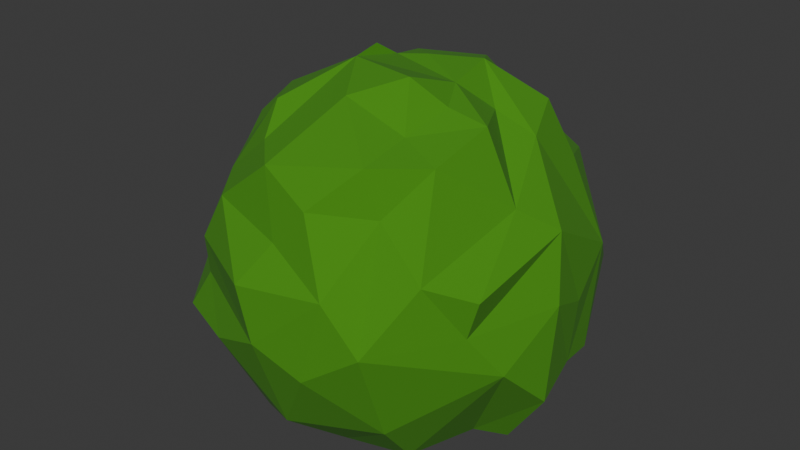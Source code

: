 # Source: bush.blend  (saved by Blender 5.1.30; exported with 4.5.12 LTS)
import bpy
from mathutils import Matrix  # noqa: F401  (used for matrix-valued properties, if any)

bpy.ops.wm.read_factory_settings(use_empty=True)
scene = bpy.context.scene
scene.name = 'Scene'

# ---- collections
col_collection = bpy.data.collections.new('Collection'); scene.collection.children.link(col_collection)

# ---- materials (node trees are filled in below, after node groups)
mat_leaves = bpy.data.materials.new('Leaves')
mat_leaves.diffuse_color = (0.05505, 0.256, 0.002962, 1.0)

# ---- material node trees
mat_leaves.use_nodes = True; mat_leaves.node_tree.nodes.clear()
_N = mat_leaves.node_tree.nodes; _L = mat_leaves.node_tree.links
n0 = _N.new('ShaderNodeBsdfPrincipled'); n0.name = 'Principled BSDF'; n0.location = (10, 300)
n0.inputs[0].default_value = (0.05505, 0.256, 0.002962, 1.0)
n0.inputs[2].default_value = 1.0
n1 = _N.new('ShaderNodeOutputMaterial'); n1.name = 'Material Output'; n1.location = (300, 300)
_L.new(n0.outputs[0], n1.inputs[0])
n1.is_active_output = True

# ---- world
world_world = bpy.data.worlds.new('World'); scene.world = world_world
world_world.use_nodes = True; world_world.node_tree.nodes.clear()
_N = world_world.node_tree.nodes; _L = world_world.node_tree.links
n0 = _N.new('ShaderNodeOutputWorld'); n0.name = 'World Output'; n0.location = (200, 100)
n1 = _N.new('ShaderNodeBackground'); n1.name = 'Background'; n1.location = (-200, 100)
n1.inputs[0].default_value = (0.05088, 0.05088, 0.05088, 1.0)
_L.new(n1.outputs[0], n0.inputs[0])
n0.is_active_output = True
world_world.color = (0.05088, 0.05088, 0.05088)
world_world.sun_shadow_jitter_overblur = 0.0

# ---- meshes
me_sphere = bpy.data.meshes.new('Sphere')
me_sphere.from_pydata([(-0.01027, 0.5599, -0.1277), (-0.006113, 0.2047, 0.4775), (0.03315, 0.3298, 0.4499), (-0.01433, 0.4257, 0.3104), (0.05962, 0.5739, 0.1767), (0.1165, 0.5664, 0.09513), (0.178, 0.5131, 0.1844), (0.1796, 0.5332, -0.1587), (0.07297, 0.3714, -0.4154), (0.1064, 0.2057, -0.4158), (0.1206, 0.3741, 0.3513), (0.3004, 0.473, -0.05302), (0.2351, 0.3715, -0.3858), (0.2772, 0.4499, 0.2025), (0.4091, 0.4052, -0.07949), (0.135, 0.1743, 0.5027), (0.284, 0.2604, 0.4032), (0.3264, 0.2533, -0.4145), (0.1682, 0.1482, -0.4326), (0.0029, 0.1055, 0.5045), (0.3582, 0.2828, 0.257), (0.4759, 0.2699, 0.03762), (0.4918, 0.1908, -0.2428), (0.2253, 0.1034, 0.405), (0.3429, 0.1175, 0.3577), (0.5147, 0.09784, -0.04872), (0.3899, 0.1126, -0.3967), (0.1555, 0.02641, 0.4818), (0.4971, 0.01565, 0.1801), (0.51, 0.07137, -0.223), (0.3107, -0.05074, 0.427), (0.5392, -0.04076, 0.009909), (0.5468, -0.09129, -0.2465), (0.425, -0.06493, -0.4266), (0.2099, -0.07423, 0.4586), (0.4151, -0.06667, 0.2454), (0.5068, -0.221, -0.1185), (0.3522, -0.1216, -0.4087), (0.2253, -0.02244, -0.4228), (0.3022, -0.2398, 0.378), (0.3681, -0.3725, 0.1422), (0.4707, -0.2827, 0.09996), (0.1841, -0.2077, 0.4151), (0.4436, -0.2921, -0.003283), (0.2272, -0.3491, 0.2621), (0.2822, -0.4963, -0.03074), (0.2767, -0.298, -0.4257), (0.1601, -0.1829, -0.4424), (0.284, -0.4061, -0.2919), (0.1844, -0.3577, 0.3863), (0.1876, -0.52, 0.1008), (0.1389, -0.5454, -0.127), (0.1218, -0.3676, -0.4057), (0.02028, -0.2093, -0.401), (0.1245, -0.1181, 0.5291), (0.09011, -0.4622, 0.284), (0.00379, -0.4841, 0.1836), (0.02213, -0.488, -0.3271), (0.01259, -0.2247, 0.4851), (-0.01818, -0.3963, -0.3814), (-0.02186, -0.2984, -0.4333), (-0.1559, -0.3429, 0.3638), (-0.06432, -0.4322, 0.3506), (-0.04375, -0.5716, 0.08933), (0.006111, -0.5761, -0.05627), (-0.168, -0.5329, -0.1298), (-0.1632, -0.377, -0.4213), (-0.0849, -0.07617, 0.5259), (-0.2182, -0.4416, 0.227), (-0.2772, -0.4506, -0.01037), (-0.2306, -0.3256, -0.384), (-0.3439, -0.4674, -0.1242), (-0.1185, -0.1797, -0.392), (-0.1963, -0.2533, 0.4366), (-0.2798, -0.3451, 0.255), (-0.2773, -0.4607, 0.09925), (-0.4051, -0.1722, 0.2478), (-0.4813, -0.2381, -0.01539), (-0.4472, -0.2655, -0.2515), (-0.3512, -0.2062, -0.4172), (-0.3141, -0.0834, 0.4094), (-0.4417, -0.1024, 0.1574), (-0.5407, -0.1012, -0.04899), (-0.3931, -0.09462, -0.4011), (-0.4458, -0.07759, 0.2915), (-0.5532, -0.1107, -0.2298), (-0.4211, 0.01169, -0.401), (-0.265, 0.04, 0.381), (-0.511, 0.004081, 0.04354), (-0.5347, 0.07385, -0.1418), (-0.08864, 0.007412, 0.5398), (-0.449, 0.1966, 0.202), (-0.3497, 0.08843, -0.3936), (-0.2262, -0.04427, -0.4412), (-0.3563, 0.1301, 0.3379), (-0.5236, 0.2101, -0.1891), (-0.3877, 0.2664, -0.3537), (-0.07512, 0.07427, 0.497), (-0.3408, 0.2572, 0.3507), (-0.3162, 0.3297, 0.205), (-0.5139, 0.2067, 0.007114), (-0.1155, 0.4005, 0.3446), (-0.207, 0.3569, 0.2533), (-0.219, 0.4341, -0.3041), (-0.2277, 0.149, -0.4261), (-0.109, 0.2049, 0.4703), (-0.2529, 0.5185, -0.09931), (-0.2286, 0.4803, 0.2052), (-0.1866, 0.5272, 0.08127), (-0.08021, 0.5069, -0.001288), (-0.1447, 0.3451, -0.4022), (-0.04324, 0.2243, -0.4602), (-0.0179, 0.5349, -0.2527)], [], [(0, 7, 112), (2, 10, 3), (10, 6, 3), (3, 6, 4), (1, 19, 15), (1, 15, 2), (6, 10, 13), (15, 16, 10), (11, 13, 14), (19, 27, 15), (14, 21, 22), (13, 20, 21), (27, 23, 15), (26, 38, 18), (21, 28, 25), (26, 33, 38), (28, 31, 25), (26, 29, 33), (33, 37, 38), (28, 35, 41), (35, 30, 39), (34, 54, 42), (37, 36, 46), (37, 46, 47), (39, 40, 35), (37, 47, 38), (43, 45, 36), (36, 48, 46), (39, 42, 49), (39, 49, 44), (40, 45, 43), (45, 51, 48), (48, 52, 46), (44, 49, 55), (46, 52, 53), (46, 53, 47), (48, 51, 57), (50, 63, 64), (49, 58, 62), (57, 59, 52), (52, 59, 60), (57, 65, 66), (59, 66, 60), (61, 74, 62), (68, 75, 63), (65, 71, 70), (67, 73, 61), (70, 71, 78), (73, 74, 61), (70, 79, 66), (72, 79, 93), (69, 75, 77), (71, 77, 78), (73, 80, 74), (70, 78, 79), (80, 76, 74), (77, 81, 82), (78, 82, 85), (76, 80, 84), (67, 87, 80), (83, 85, 86), (81, 88, 82), (90, 87, 67), (87, 94, 84), (89, 100, 95), (87, 90, 94), (95, 96, 92), (94, 98, 91), (98, 102, 99), (100, 106, 95), (94, 97, 105), (99, 107, 100), (97, 19, 105), (98, 105, 101), (96, 103, 110), (99, 102, 107), (105, 19, 1), (101, 105, 3), (110, 8, 111), (107, 3, 4), (107, 4, 108), (105, 1, 2), (112, 8, 110), (8, 112, 7), (22, 17, 12, 14), (10, 2, 15), (7, 12, 8), (5, 4, 6), (7, 5, 6), (7, 6, 11), (12, 7, 11), (8, 12, 18), (8, 18, 9), (6, 13, 11), (10, 16, 20), (12, 17, 18), (10, 20, 13), (11, 14, 12), (14, 13, 21), (24, 16, 15, 23), (17, 22, 26), (20, 16, 24), (18, 17, 26), (21, 20, 24), (29, 22, 21, 25), (31, 32, 29, 25), (22, 29, 26), (21, 24, 28), (28, 24, 35), (30, 23, 27, 34), (35, 24, 23, 30), (43, 31, 28, 41), (32, 31, 36), (33, 29, 32), (37, 33, 32, 36), (31, 43, 36), (42, 39, 30, 34), (50, 45, 44, 55), (35, 40, 41), (34, 27, 54), (41, 40, 43), (36, 45, 48), (40, 39, 44), (42, 54, 58), (49, 42, 58), (40, 44, 45), (56, 63, 50, 55), (45, 50, 51), (52, 48, 57), (50, 64, 51), (57, 51, 64), (55, 49, 62), (52, 60, 53), (62, 68, 56, 55), (66, 72, 53, 60), (56, 68, 63), (54, 67, 58), (57, 64, 65), (58, 61, 62), (58, 67, 61), (59, 57, 66), (75, 69, 64, 63), (62, 74, 68), (69, 71, 65, 64), (76, 77, 75, 74), (66, 65, 70), (66, 79, 72), (68, 74, 75), (71, 69, 77), (73, 67, 80), (78, 83, 79), (93, 79, 83), (103, 96, 95, 106), (76, 84, 81), (77, 76, 81), (78, 77, 82), (78, 85, 83), (82, 89, 85), (80, 87, 84), (93, 83, 86), (81, 84, 88), (82, 88, 89), (93, 86, 92), (84, 91, 88), (88, 100, 89), (86, 85, 89), (86, 89, 92), (84, 94, 91), (89, 95, 92), (92, 104, 93), (88, 91, 100), (91, 99, 100), (94, 90, 97), (104, 92, 96), (91, 98, 99), (98, 94, 105), (100, 107, 106), (102, 98, 101), (96, 110, 104), (107, 102, 101), (111, 104, 110), (19, 97, 90, 67, 54, 27), (107, 108, 106), (106, 112, 103), (104, 111, 9, 18, 38, 47, 53, 72, 93), (5, 7, 0, 4), (0, 106, 108, 109), (106, 0, 112), (103, 112, 110), (107, 101, 3), (111, 8, 9), (109, 108, 4), (109, 4, 0), (105, 2, 3)])
_uv = me_sphere.uv_layers.new(name='UVMap')
_uv.uv.foreach_set('vector', [0.7554, 0.4375, 0.7, 0.4161, 0.7557, 0.3639, 0.7307, 0.8125, 0.6877, 0.743, 0.7504, 0.71, 0.6877, 0.743, 0.6875, 0.6092, 0.7504, 0.71, 0.7504, 0.71, 0.6875, 0.6092, 0.7312, 0.6082, 0.753, 0.875, 0.735, 0.9375, 0.6289, 0.8699, 0.753, 0.875, 0.6289, 0.8699, 0.7307, 0.8125, 0.6875, 0.6092, 0.6877, 0.743, 0.6484, 0.6234, 0.6289, 0.8699, 0.6122, 0.7559, 0.6877, 0.743, 0.6562, 0.4707, 0.6484, 0.6234, 0.625, 0.4549, 0.735, 0.9375, 0.5331, 0.8975, 0.6289, 0.8699, 0.625, 0.4549, 0.5803, 0.518, 0.5634, 0.3696, 0.6484, 0.6234, 0.5931, 0.6715, 0.5803, 0.518, 0.5331, 0.8975, 0.5574, 0.8125, 0.6289, 0.8699, 0.5411, 0.2476, 0.4833, 0.1285, 0.6072, 0.1294, 0.5803, 0.518, 0.5058, 0.6088, 0.5312, 0.47, 0.5411, 0.2476, 0.4746, 0.25, 0.4833, 0.1285, 0.5058, 0.6088, 0.4887, 0.4978, 0.5312, 0.47, 0.5411, 0.2476, 0.526, 0.3637, 0.4746, 0.25, 0.4746, 0.25, 0.4424, 0.2234, 0.4833, 0.1285, 0.5058, 0.6088, 0.4695, 0.6741, 0.4193, 0.5625, 0.4695, 0.6741, 0.4762, 0.7946, 0.4064, 0.7401, 0.4593, 0.8493, 0.3672, 0.8961, 0.3806, 0.8125, 0.4424, 0.2234, 0.4377, 0.4247, 0.3675, 0.2428, 0.4424, 0.2234, 0.3675, 0.2428, 0.3643, 0.1361, 0.4064, 0.7401, 0.3841, 0.589, 0.4695, 0.6741, 0.4424, 0.2234, 0.3643, 0.1361, 0.4833, 0.1285, 0.4093, 0.5, 0.345, 0.4885, 0.4377, 0.4247, 0.4377, 0.4247, 0.3421, 0.3339, 0.3675, 0.2428, 0.4064, 0.7401, 0.3806, 0.8125, 0.3355, 0.75, 0.4064, 0.7401, 0.3355, 0.75, 0.3545, 0.6789, 0.3841, 0.589, 0.345, 0.4885, 0.4093, 0.5, 0.345, 0.4885, 0.2889, 0.4302, 0.3421, 0.3339, 0.3421, 0.3339, 0.2947, 0.2389, 0.3675, 0.2428, 0.3545, 0.6789, 0.3355, 0.75, 0.2874, 0.6837, 0.3675, 0.2428, 0.2947, 0.2389, 0.2615, 0.1294, 0.3675, 0.2428, 0.2615, 0.1294, 0.3643, 0.1361, 0.3421, 0.3339, 0.2889, 0.4302, 0.2574, 0.3125, 0.3087, 0.5508, 0.238, 0.5559, 0.2481, 0.4582, 0.3355, 0.75, 0.2736, 0.854, 0.218, 0.7277, 0.2574, 0.3125, 0.2428, 0.25, 0.2947, 0.2389, 0.2947, 0.2389, 0.2428, 0.25, 0.2381, 0.1875, 0.2574, 0.3125, 0.1959, 0.4176, 0.1874, 0.2477, 0.2428, 0.25, 0.1874, 0.2477, 0.2381, 0.1875, 0.1649, 0.7565, 0.1252, 0.6609, 0.218, 0.7277, 0.1673, 0.625, 0.1525, 0.5625, 0.238, 0.5559, 0.1959, 0.4176, 0.1475, 0.4338, 0.1526, 0.2559, 0.1094, 0.9354, 0.1369, 0.8124, 0.1649, 0.7565, 0.1526, 0.2559, 0.1475, 0.4338, 0.08817, 0.3687, 0.1369, 0.8124, 0.1252, 0.6609, 0.1649, 0.7565, 0.1526, 0.2559, 0.09255, 0.2431, 0.1874, 0.2477, 0.1588, 0.125, 0.09255, 0.2431, 0.2859, 0.125, 0.1539, 0.5, 0.1525, 0.5625, 0.07168, 0.4921, 0.1475, 0.4338, 0.07168, 0.4921, 0.08817, 0.3687, 0.1369, 0.8124, 0.03582, 0.7795, 0.1252, 0.6609, 0.1526, 0.2559, 0.08817, 0.3687, 0.09255, 0.2431, 0.03582, 0.7795, 0.0625, 0.6597, 0.1252, 0.6609, 0.07168, 0.4921, 0.03125, 0.6043, 0.03125, 0.4721, 0.08817, 0.3687, 0.03125, 0.4721, 0.03129, 0.375, 0.0625, 0.6597, 0.03582, 0.7795, 0.02329, 0.6782, 0.1094, 0.9354, 0.0, 0.7942, 0.03582, 0.7795, 0.03781, 0.242, 0.03129, 0.375, 0.0, 0.2553, 0.03125, 0.6043, 0.0, 0.5309, 0.03125, 0.4721, 0.3094, 0.9339, 0.0, 0.7942, 0.1094, 0.9354, 0.981, 0.7913, 0.9496, 0.7278, 1.0, 0.6782, 0.9732, 0.417, 0.9409, 0.5, 0.9356, 0.4004, 0.981, 0.7913, 0.3094, 0.9339, 0.9496, 0.7278, 0.9356, 0.4004, 0.9061, 0.284, 0.9604, 0.2301, 0.9496, 0.7278, 0.9041, 0.7145, 0.9531, 0.5963, 0.9041, 0.7145, 0.8488, 0.6875, 0.8765, 0.6193, 0.9409, 0.5, 0.8225, 0.4333, 0.9356, 0.4004, 0.9496, 0.7278, 0.8816, 0.9323, 0.8441, 0.8238, 0.8765, 0.6193, 0.8292, 0.6157, 0.9409, 0.5, 0.8816, 0.9323, 0.735, 0.9375, 0.8441, 0.8238, 0.9041, 0.7145, 0.8441, 0.8238, 0.8171, 0.7276, 0.9061, 0.284, 0.8224, 0.3125, 0.8115, 0.2502, 0.8765, 0.6193, 0.8488, 0.6875, 0.8292, 0.6157, 0.8441, 0.8238, 0.735, 0.9375, 0.753, 0.875, 0.8171, 0.7276, 0.8441, 0.8238, 0.7504, 0.71, 0.8115, 0.2502, 0.7241, 0.2347, 0.7922, 0.133, 0.8292, 0.6157, 0.7504, 0.71, 0.7312, 0.6082, 0.8292, 0.6157, 0.7312, 0.6082, 0.8016, 0.5377, 0.8441, 0.8238, 0.753, 0.875, 0.7307, 0.8125, 0.7557, 0.3639, 0.7241, 0.2347, 0.8115, 0.2502, 0.7241, 0.2347, 0.7557, 0.3639, 0.7, 0.4161, 0.5634, 0.3696, 0.6041, 0.2501, 0.6613, 0.2786, 0.625, 0.4549, 0.6877, 0.743, 0.7307, 0.8125, 0.6289, 0.8699, 0.7, 0.4161, 0.6613, 0.2786, 0.7241, 0.2347, 0.7188, 0.55, 0.7312, 0.6082, 0.6875, 0.6092, 0.7, 0.4161, 0.7188, 0.55, 0.6875, 0.6092, 0.7, 0.4161, 0.6875, 0.6092, 0.6562, 0.4707, 0.6613, 0.2786, 0.7, 0.4161, 0.6562, 0.4707, 0.7241, 0.2347, 0.6613, 0.2786, 0.6072, 0.1294, 0.7241, 0.2347, 0.6072, 0.1294, 0.6754, 0.125, 0.6875, 0.6092, 0.6484, 0.6234, 0.6562, 0.4707, 0.6877, 0.743, 0.6122, 0.7559, 0.5931, 0.6715, 0.6613, 0.2786, 0.6041, 0.2501, 0.6072, 0.1294, 0.6877, 0.743, 0.5931, 0.6715, 0.6484, 0.6234, 0.6562, 0.4707, 0.625, 0.4549, 0.6613, 0.2786, 0.625, 0.4549, 0.6484, 0.6234, 0.5803, 0.518, 0.542, 0.7403, 0.6122, 0.7559, 0.6289, 0.8699, 0.5574, 0.8125, 0.6041, 0.2501, 0.5634, 0.3696, 0.5411, 0.2476, 0.5931, 0.6715, 0.6122, 0.7559, 0.542, 0.7403, 0.6072, 0.1294, 0.6041, 0.2501, 0.5411, 0.2476, 0.5803, 0.518, 0.5931, 0.6715, 0.542, 0.7403, 0.526, 0.3637, 0.5634, 0.3696, 0.5803, 0.518, 0.5312, 0.47, 0.4887, 0.4978, 0.4743, 0.3581, 0.526, 0.3637, 0.5312, 0.47, 0.5634, 0.3696, 0.526, 0.3637, 0.5411, 0.2476, 0.5803, 0.518, 0.542, 0.7403, 0.5058, 0.6088, 0.5058, 0.6088, 0.542, 0.7403, 0.4695, 0.6741, 0.4762, 0.7946, 0.5574, 0.8125, 0.5331, 0.8975, 0.4593, 0.8493, 0.4695, 0.6741, 0.542, 0.7403, 0.5574, 0.8125, 0.4762, 0.7946, 0.4093, 0.5, 0.4887, 0.4978, 0.5058, 0.6088, 0.4193, 0.5625, 0.4743, 0.3581, 0.4887, 0.4978, 0.4377, 0.4247, 0.4746, 0.25, 0.526, 0.3637, 0.4743, 0.3581, 0.4424, 0.2234, 0.4746, 0.25, 0.4743, 0.3581, 0.4377, 0.4247, 0.4887, 0.4978, 0.4093, 0.5, 0.4377, 0.4247, 0.3806, 0.8125, 0.4064, 0.7401, 0.4762, 0.7946, 0.4593, 0.8493, 0.3087, 0.5508, 0.345, 0.4885, 0.3545, 0.6789, 0.2874, 0.6837, 0.4695, 0.6741, 0.3841, 0.589, 0.4193, 0.5625, 0.4593, 0.8493, 0.5331, 0.8975, 0.3672, 0.8961, 0.4193, 0.5625, 0.3841, 0.589, 0.4093, 0.5, 0.4377, 0.4247, 0.345, 0.4885, 0.3421, 0.3339, 0.3841, 0.589, 0.4064, 0.7401, 0.3545, 0.6789, 0.3806, 0.8125, 0.3672, 0.8961, 0.2736, 0.854, 0.3355, 0.75, 0.3806, 0.8125, 0.2736, 0.854, 0.3841, 0.589, 0.3545, 0.6789, 0.345, 0.4885, 0.25, 0.625, 0.238, 0.5559, 0.3087, 0.5508, 0.2874, 0.6837, 0.345, 0.4885, 0.3087, 0.5508, 0.2889, 0.4302, 0.2947, 0.2389, 0.3421, 0.3339, 0.2574, 0.3125, 0.3087, 0.5508, 0.2481, 0.4582, 0.2889, 0.4302, 0.2574, 0.3125, 0.2889, 0.4302, 0.2481, 0.4582, 0.2874, 0.6837, 0.3355, 0.75, 0.218, 0.7277, 0.2947, 0.2389, 0.2381, 0.1875, 0.2615, 0.1294, 0.218, 0.7277, 0.1673, 0.625, 0.25, 0.625, 0.2874, 0.6837, 0.1874, 0.2477, 0.1588, 0.125, 0.2615, 0.1294, 0.2381, 0.1875, 0.25, 0.625, 0.1673, 0.625, 0.238, 0.5559, 0.3672, 0.8961, 0.1094, 0.9354, 0.2736, 0.854, 0.2574, 0.3125, 0.2481, 0.4582, 0.1959, 0.4176, 0.2736, 0.854, 0.1649, 0.7565, 0.218, 0.7277, 0.2736, 0.854, 0.1094, 0.9354, 0.1649, 0.7565, 0.2428, 0.25, 0.2574, 0.3125, 0.1874, 0.2477, 0.1525, 0.5625, 0.1539, 0.5, 0.2481, 0.4582, 0.238, 0.5559, 0.218, 0.7277, 0.1252, 0.6609, 0.1673, 0.625, 0.1539, 0.5, 0.1475, 0.4338, 0.1959, 0.4176, 0.2481, 0.4582, 0.0625, 0.6597, 0.07168, 0.4921, 0.1525, 0.5625, 0.1252, 0.6609, 0.1874, 0.2477, 0.1959, 0.4176, 0.1526, 0.2559, 0.1874, 0.2477, 0.09255, 0.2431, 0.1588, 0.125, 0.1673, 0.625, 0.1252, 0.6609, 0.1525, 0.5625, 0.1475, 0.4338, 0.1539, 0.5, 0.07168, 0.4921, 0.1369, 0.8124, 0.1094, 0.9354, 0.03582, 0.7795, 0.08817, 0.3687, 0.03781, 0.242, 0.09255, 0.2431, 0.2859, 0.125, 0.09255, 0.2431, 0.03781, 0.242, 0.8224, 0.3125, 0.9061, 0.284, 0.9356, 0.4004, 0.8225, 0.4333, 0.0625, 0.6597, 0.02329, 0.6782, 0.03125, 0.6043, 0.07168, 0.4921, 0.0625, 0.6597, 0.03125, 0.6043, 0.08817, 0.3687, 0.07168, 0.4921, 0.03125, 0.4721, 0.08817, 0.3687, 0.03129, 0.375, 0.03781, 0.242, 0.03125, 0.4721, 0.0, 0.4375, 0.03129, 0.375, 0.03582, 0.7795, 0.0, 0.7942, 0.02329, 0.6782, 0.2859, 0.125, 0.03781, 0.242, 0.0, 0.2553, 0.03125, 0.6043, 0.02329, 0.6782, 0.0, 0.5309, 0.03125, 0.4721, 0.0, 0.5309, 0.0, 0.4375, 0.2859, 0.125, 1.0, 0.2553, 0.9604, 0.2301, 1.0, 0.6782, 0.9531, 0.5963, 0.9996, 0.5309, 0.9996, 0.5309, 0.9409, 0.5, 0.9732, 0.417, 1.0, 0.2553, 1.0, 0.375, 0.9732, 0.417, 1.0, 0.2553, 0.9732, 0.417, 0.9604, 0.2301, 1.0, 0.6782, 0.9496, 0.7278, 0.9531, 0.5963, 0.9732, 0.417, 0.9356, 0.4004, 0.9604, 0.2301, 0.9604, 0.2301, 0.8997, 0.1537, 0.2859, 0.125, 0.9996, 0.5309, 0.9531, 0.5963, 0.9409, 0.5, 0.9531, 0.5963, 0.8765, 0.6193, 0.9409, 0.5, 0.9496, 0.7278, 0.3094, 0.9339, 0.8816, 0.9323, 0.8997, 0.1537, 0.9604, 0.2301, 0.9061, 0.284, 0.9531, 0.5963, 0.9041, 0.7145, 0.8765, 0.6193, 0.9041, 0.7145, 0.9496, 0.7278, 0.8441, 0.8238, 0.9409, 0.5, 0.8292, 0.6157, 0.8225, 0.4333, 0.8488, 0.6875, 0.9041, 0.7145, 0.8171, 0.7276, 0.9061, 0.284, 0.8115, 0.2502, 0.8997, 0.1537, 0.8292, 0.6157, 0.8488, 0.6875, 0.8171, 0.7276, 0.7922, 0.133, 0.8997, 0.1537, 0.8115, 0.2502, 0.735, 0.9375, 0.8816, 0.9323, 0.3094, 0.9339, 0.1094, 0.9354, 0.3672, 0.8961, 0.5331, 0.8975, 0.8292, 0.6157, 0.8016, 0.5377, 0.8225, 0.4333, 0.8225, 0.4333, 0.7557, 0.3639, 0.8224, 0.3125, 0.8997, 0.1537, 0.7922, 0.133, 0.6754, 0.125, 0.6072, 0.1294, 0.4833, 0.1285, 0.3643, 0.1361, 0.2615, 0.1294, 0.1588, 0.125, 0.2859, 0.125, 0.7188, 0.55, 0.7, 0.4161, 0.7554, 0.4375, 0.7312, 0.6082, 0.7554, 0.4375, 0.8225, 0.4333, 0.8016, 0.5377, 0.7812, 0.5, 0.8225, 0.4333, 0.7554, 0.4375, 0.7557, 0.3639, 0.8224, 0.3125, 0.7557, 0.3639, 0.8115, 0.2502, 0.8292, 0.6157, 0.8171, 0.7276, 0.7504, 0.71, 0.7922, 0.133, 0.7241, 0.2347, 0.6754, 0.125, 0.7812, 0.5, 0.8016, 0.5377, 0.7312, 0.6082, 0.7812, 0.5, 0.7312, 0.6082, 0.7554, 0.4375, 0.8441, 0.8238, 0.7307, 0.8125, 0.7504, 0.71])
me_sphere.materials.append(mat_leaves)
me_sphere.update()

# ---- objects
ob_sphere = bpy.data.objects.new('Sphere', me_sphere)

# ---- transforms, parenting, visibility, modifiers, constraints
ob_sphere.location = (0.0, 0.0, 0.0)

# ---- collection membership
col_collection.objects.link(ob_sphere)

# ---- scene / render settings (as saved in the file)
scene.frame_start = 1; scene.frame_end = 250; scene.frame_set(1)
scene.render.engine = 'BLENDER_EEVEE_NEXT'
scene.render.bake_bias = 0.0
scene.render.bake_samples = 0
scene.cycles.sampling_pattern = 'TABULATED_SOBOL'
scene.eevee.use_volume_custom_range = False
bpy.context.view_layer.update()

# ---- added for rendering (the .blend has no active camera and no usable light): camera, sun
cam_auto = bpy.data.cameras.new('AutoCamera')
cam_auto.lens = 50.0
cam_auto.sensor_width = 36.0
cam_auto.clip_end = 1000.0
ob_auto_camera = bpy.data.objects.new('AutoCamera', cam_auto)
scene.collection.objects.link(ob_auto_camera)
ob_auto_camera.location = (1.73572, -2.08788, 1.43099)
ob_auto_camera.rotation_euler = (1.09748, -7.21219e-08, 0.694738)
scene.camera = ob_auto_camera
light_auto_sun = bpy.data.lights.new('AutoSun', 'SUN')
light_auto_sun.energy = 3.0
light_auto_sun.angle = 0.0523599
ob_auto_sun = bpy.data.objects.new('AutoSun', light_auto_sun)
scene.collection.objects.link(ob_auto_sun)
ob_auto_sun.rotation_euler = (0.872665, 0.174533, 0.523599)
bpy.context.view_layer.update()
